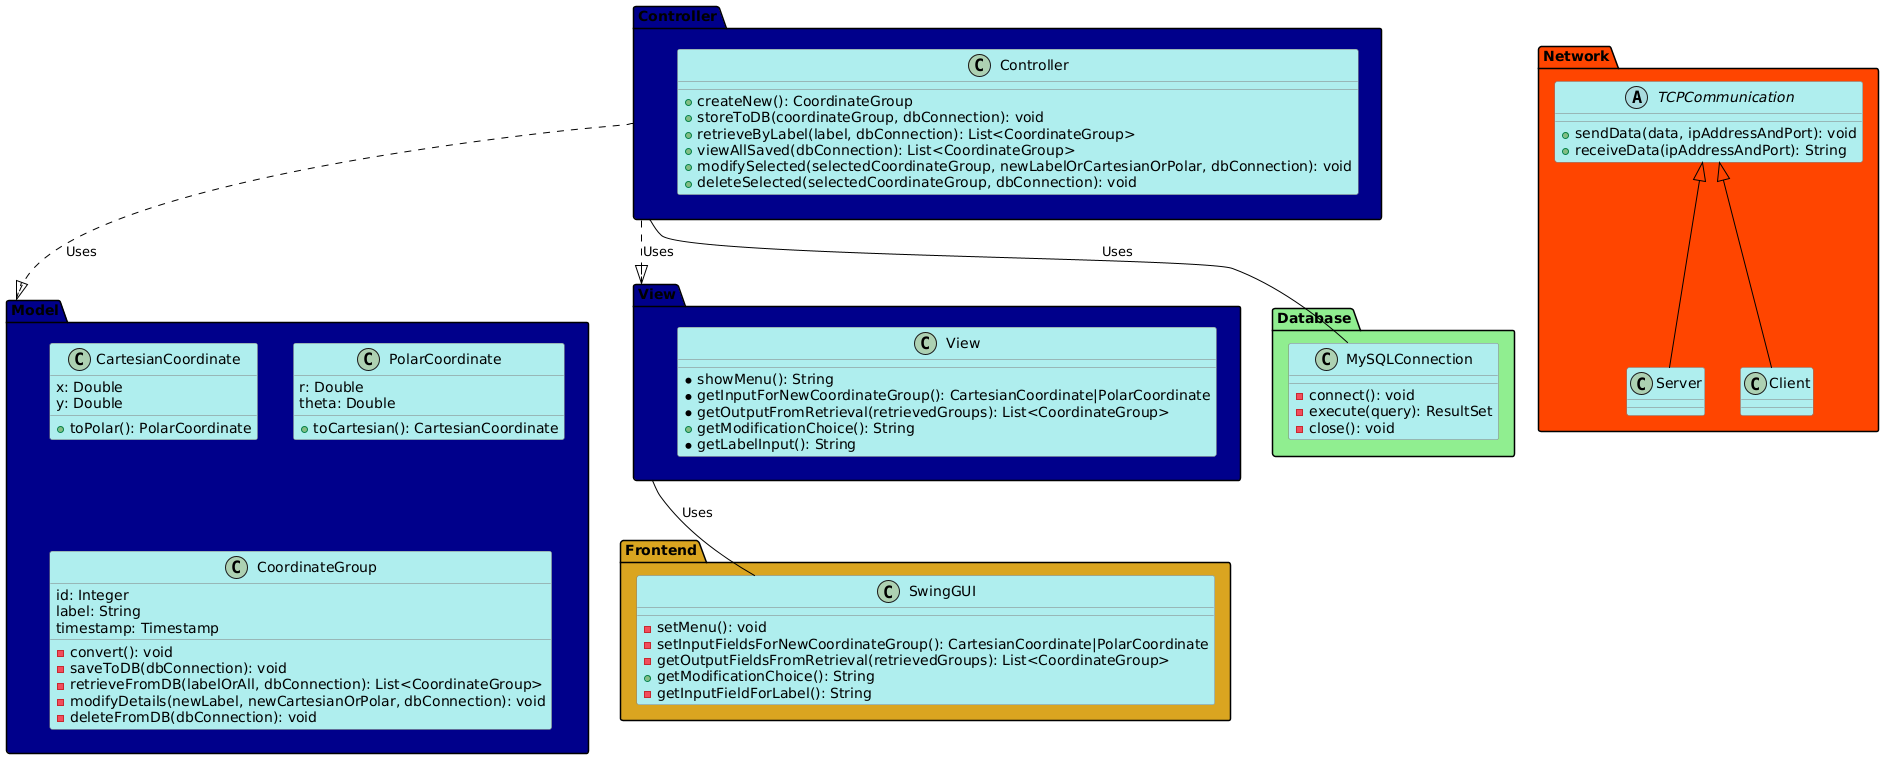

The diagram above was rendered by PlantUML. Its source (embedded in the PNG):
@startuml

!define MVC_COLOR DarkBlue
!define DB_COLOR LightGreen
!define NETWORK_COLOR OrangeRed
!define FRONTEND_COLOR Goldenrod
!define COMPOSITION_COLOR OliveDrab

skinparam backgroundColor White
skinparam class {
    BackgroundColor PaleTurquoise
    ArrowColor Black
    BorderColor Gray
    FontName Calibri
    StereoColor DarkGray
}


package "Model" #MVC_COLOR {

    class CartesianCoordinate {
        x: Double
        y: Double

        +toPolar(): PolarCoordinate
    }

    class PolarCoordinate {
        r: Double
        theta: Double
        
        +toCartesian(): CartesianCoordinate
    }

    class CoordinateGroup {
        id: Integer
        label: String
        timestamp: Timestamp

        -convert(): void
        -saveToDB(dbConnection): void
        -retrieveFromDB(labelOrAll, dbConnection): List<CoordinateGroup>
        -modifyDetails(newLabel, newCartesianOrPolar, dbConnection): void
        -deleteFromDB(dbConnection): void
    }
}


package "Controller" #MVC_COLOR {

    class Controller {
        
        +createNew(): CoordinateGroup
        +storeToDB(coordinateGroup, dbConnection): void
        +retrieveByLabel(label, dbConnection): List<CoordinateGroup>
        +viewAllSaved(dbConnection): List<CoordinateGroup>
        +modifySelected(selectedCoordinateGroup, newLabelOrCartesianOrPolar, dbConnection): void
        +deleteSelected(selectedCoordinateGroup, dbConnection): void
    }
}


package "View" #MVC_COLOR {

    class View {

        *showMenu(): String
        *getInputForNewCoordinateGroup(): CartesianCoordinate|PolarCoordinate
        *getOutputFromRetrieval(retrievedGroups): List<CoordinateGroup>
        +getModificationChoice(): String
        *getLabelInput(): String
    }
}


package "Database" #DB_COLOR {

    class MySQLConnection {
        
        -connect(): void 
        -execute(query): ResultSet
        -close(): void
    }
}


package "Network" #NETWORK_COLOR {
    
    abstract class TCPCommunication {

        +sendData(data, ipAddressAndPort): void
        +receiveData(ipAddressAndPort): String
    }

    class Server extends TCPCommunication {
        
    }

    class Client extends TCPCommunication {
        
    }
}


package "Frontend" #FRONTEND_COLOR {

    class SwingGUI {
        
        -setMenu(): void
        -setInputFieldsForNewCoordinateGroup(): CartesianCoordinate|PolarCoordinate
        -getOutputFieldsFromRetrieval(retrievedGroups): List<CoordinateGroup>
        +getModificationChoice(): String
        -getInputFieldForLabel(): String
    }
}


!define COMPOSITION "o--" #COMPOSITION_COLOR

Controller ..|> View : Uses
Controller ..|> Model : Uses
Controller -- MySQLConnection : Uses
View -- SwingGUI : Uses



@enduml